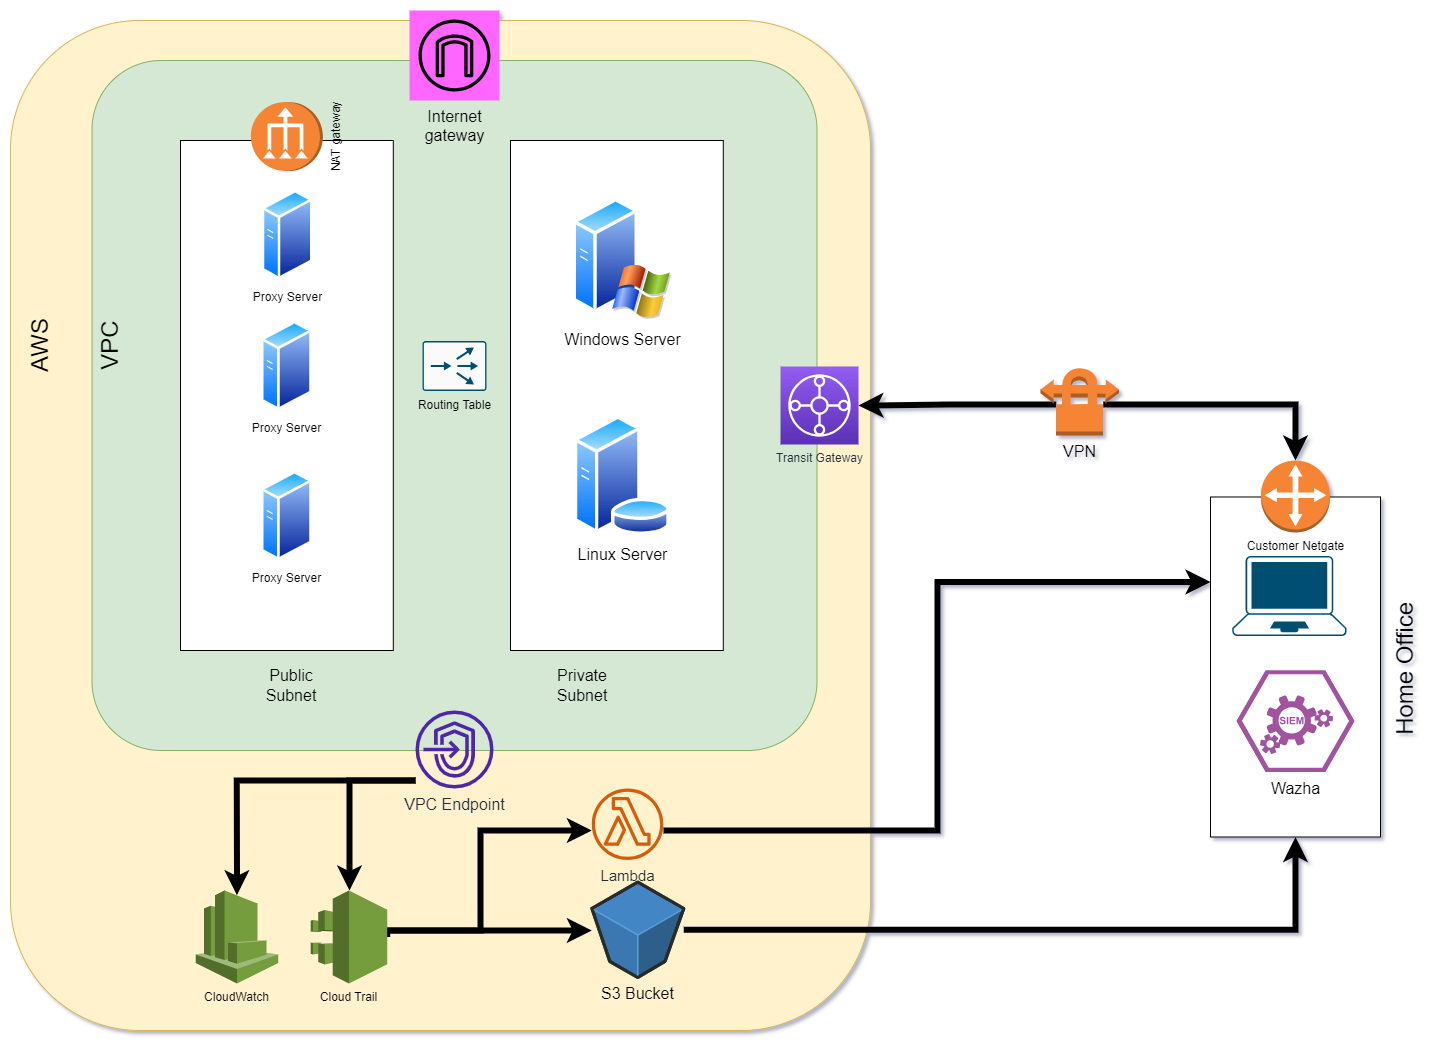

The diagram above was exported from draw.io. Its source (the exported page's mxGraphModel, read from the mxfile embedded in the PNG):
<mxGraphModel dx="2333" dy="1204" grid="1" gridSize="10" guides="1" tooltips="1" connect="1" arrows="1" fold="1" page="1" pageScale="1" pageWidth="850" pageHeight="1100" math="0" shadow="0">
  <root>
    <mxCell id="0" />
    <mxCell id="1" parent="0" />
    <mxCell id="W-R5jdrgxPyJHddchJnK-38" value="" style="rounded=1;whiteSpace=wrap;html=1;fillColor=#fff2cc;strokeColor=#d6b656;" parent="1" vertex="1">
      <mxGeometry x="20" y="40" width="860" height="1010" as="geometry" />
    </mxCell>
    <mxCell id="W-R5jdrgxPyJHddchJnK-29" value="" style="rounded=0;whiteSpace=wrap;html=1;" parent="1" vertex="1">
      <mxGeometry x="1220" y="516.5" width="170" height="340" as="geometry" />
    </mxCell>
    <mxCell id="W-R5jdrgxPyJHddchJnK-1" value="Routing Table" style="rounded=1;whiteSpace=wrap;html=1;arcSize=10;fillColor=#d5e8d4;strokeColor=#82b366;" parent="1" vertex="1">
      <mxGeometry x="101.5" y="80" width="725" height="690" as="geometry" />
    </mxCell>
    <mxCell id="W-R5jdrgxPyJHddchJnK-8" value="&lt;font style=&quot;font-size: 16px;&quot;&gt;Internet&lt;br&gt;gateway&lt;/font&gt;" style="sketch=0;outlineConnect=0;dashed=0;verticalLabelPosition=bottom;verticalAlign=top;align=center;html=1;fontSize=12;fontStyle=0;aspect=fixed;shape=mxgraph.aws4.resourceIcon;resIcon=mxgraph.aws4.internet_gateway;fillColor=#FF66FF;" parent="1" vertex="1">
      <mxGeometry x="419" y="30" width="90" height="90" as="geometry" />
    </mxCell>
    <mxCell id="NUeN9jFn70U51t6f6a1q-5" value="" style="rounded=0;whiteSpace=wrap;html=1;" parent="1" vertex="1">
      <mxGeometry x="520" y="160" width="212.8" height="510" as="geometry" />
    </mxCell>
    <mxCell id="W-R5jdrgxPyJHddchJnK-9" value="&lt;font style=&quot;font-size: 16px;&quot;&gt;Windows Server&lt;/font&gt;" style="image;aspect=fixed;perimeter=ellipsePerimeter;html=1;align=center;shadow=0;dashed=0;spacingTop=3;image=img/lib/active_directory/windows_server_2.svg;" parent="1" vertex="1">
      <mxGeometry x="582.75" y="216.75" width="98.6" height="123.25" as="geometry" />
    </mxCell>
    <mxCell id="W-R5jdrgxPyJHddchJnK-12" value="" style="rounded=0;whiteSpace=wrap;html=1;" parent="1" vertex="1">
      <mxGeometry x="190" y="160" width="212.8" height="510" as="geometry" />
    </mxCell>
    <mxCell id="W-R5jdrgxPyJHddchJnK-10" value="&lt;font style=&quot;font-size: 16px;&quot;&gt;Linux Server&lt;/font&gt;" style="image;aspect=fixed;perimeter=ellipsePerimeter;html=1;align=center;shadow=0;dashed=0;spacingTop=3;image=img/lib/active_directory/database_server.svg;" parent="1" vertex="1">
      <mxGeometry x="582.75" y="435.25" width="98" height="119.51" as="geometry" />
    </mxCell>
    <mxCell id="W-R5jdrgxPyJHddchJnK-13" value="&lt;font style=&quot;font-size: 16px;&quot;&gt;Private Subnet&lt;/font&gt;" style="text;html=1;strokeColor=none;fillColor=none;align=center;verticalAlign=middle;whiteSpace=wrap;rounded=0;" parent="1" vertex="1">
      <mxGeometry x="561.75" y="690" width="60" height="30" as="geometry" />
    </mxCell>
    <mxCell id="W-R5jdrgxPyJHddchJnK-14" value="&lt;font style=&quot;font-size: 16px;&quot;&gt;Public Subnet&lt;/font&gt;" style="text;html=1;strokeColor=none;fillColor=none;align=center;verticalAlign=middle;whiteSpace=wrap;rounded=0;" parent="1" vertex="1">
      <mxGeometry x="270.9200000000001" y="690" width="60" height="30" as="geometry" />
    </mxCell>
    <mxCell id="NUeN9jFn70U51t6f6a1q-43" style="edgeStyle=orthogonalEdgeStyle;rounded=0;orthogonalLoop=1;jettySize=auto;html=1;entryX=0;entryY=0.25;entryDx=0;entryDy=0;strokeWidth=6;" parent="1" source="W-R5jdrgxPyJHddchJnK-17" target="W-R5jdrgxPyJHddchJnK-29" edge="1">
      <mxGeometry relative="1" as="geometry">
        <Array as="points">
          <mxPoint x="947" y="850" />
          <mxPoint x="947" y="602" />
        </Array>
      </mxGeometry>
    </mxCell>
    <mxCell id="W-R5jdrgxPyJHddchJnK-17" value="&lt;font style=&quot;font-size: 15px;&quot;&gt;Lambda&lt;/font&gt;" style="sketch=0;outlineConnect=0;fontColor=#232F3E;gradientColor=none;fillColor=#D45B07;strokeColor=none;dashed=0;verticalLabelPosition=bottom;verticalAlign=top;align=center;html=1;fontSize=12;fontStyle=0;aspect=fixed;pointerEvents=1;shape=mxgraph.aws4.lambda_function;" parent="1" vertex="1">
      <mxGeometry x="601.3" y="808" width="71.6" height="71.6" as="geometry" />
    </mxCell>
    <mxCell id="W-R5jdrgxPyJHddchJnK-22" value="&lt;font style=&quot;font-size: 16px;&quot;&gt;Wazha&lt;/font&gt;" style="verticalLabelPosition=bottom;sketch=0;html=1;fillColor=#A153A0;strokeColor=#ffffff;verticalAlign=top;align=center;points=[[0,0.5,0],[0.125,0.25,0],[0.25,0,0],[0.5,0,0],[0.75,0,0],[0.875,0.25,0],[1,0.5,0],[0.875,0.75,0],[0.75,1,0],[0.5,1,0],[0.125,0.75,0]];pointerEvents=1;shape=mxgraph.cisco_safe.compositeIcon;bgIcon=mxgraph.cisco_safe.design.blank_device;resIcon=mxgraph.cisco_safe.design.siem_2;" parent="1" vertex="1">
      <mxGeometry x="1246.07" y="690" width="117.85" height="101.5" as="geometry" />
    </mxCell>
    <mxCell id="NUeN9jFn70U51t6f6a1q-24" style="edgeStyle=orthogonalEdgeStyle;rounded=0;orthogonalLoop=1;jettySize=auto;html=1;exitX=1;exitY=0.5;exitDx=0;exitDy=0;exitPerimeter=0;strokeWidth=6;" parent="1" source="W-R5jdrgxPyJHddchJnK-23" target="W-R5jdrgxPyJHddchJnK-17" edge="1">
      <mxGeometry relative="1" as="geometry">
        <Array as="points">
          <mxPoint x="397" y="950" />
          <mxPoint x="490" y="950" />
          <mxPoint x="490" y="850" />
        </Array>
      </mxGeometry>
    </mxCell>
    <mxCell id="NUeN9jFn70U51t6f6a1q-25" style="edgeStyle=orthogonalEdgeStyle;rounded=0;orthogonalLoop=1;jettySize=auto;html=1;strokeWidth=6;" parent="1" source="W-R5jdrgxPyJHddchJnK-23" target="W-R5jdrgxPyJHddchJnK-34" edge="1">
      <mxGeometry relative="1" as="geometry">
        <Array as="points">
          <mxPoint x="450" y="950" />
          <mxPoint x="450" y="950" />
        </Array>
      </mxGeometry>
    </mxCell>
    <mxCell id="W-R5jdrgxPyJHddchJnK-23" value="Cloud Trail" style="outlineConnect=0;dashed=0;verticalLabelPosition=bottom;verticalAlign=top;align=center;html=1;shape=mxgraph.aws3.cloudtrail;fillColor=#759C3E;gradientColor=none;" parent="1" vertex="1">
      <mxGeometry x="320.18999999999994" y="910" width="76.5" height="93" as="geometry" />
    </mxCell>
    <mxCell id="W-R5jdrgxPyJHddchJnK-24" value="CloudWatch&lt;br&gt;" style="outlineConnect=0;dashed=0;verticalLabelPosition=bottom;verticalAlign=top;align=center;html=1;shape=mxgraph.aws3.cloudwatch;fillColor=#759C3E;gradientColor=none;" parent="1" vertex="1">
      <mxGeometry x="205.15" y="910" width="82.5" height="93" as="geometry" />
    </mxCell>
    <mxCell id="W-R5jdrgxPyJHddchJnK-26" value="Transit Gateway" style="sketch=0;points=[[0,0,0],[0.25,0,0],[0.5,0,0],[0.75,0,0],[1,0,0],[0,1,0],[0.25,1,0],[0.5,1,0],[0.75,1,0],[1,1,0],[0,0.25,0],[0,0.5,0],[0,0.75,0],[1,0.25,0],[1,0.5,0],[1,0.75,0]];outlineConnect=0;fontColor=#232F3E;gradientColor=#945DF2;gradientDirection=north;fillColor=#5A30B5;strokeColor=#ffffff;dashed=0;verticalLabelPosition=bottom;verticalAlign=top;align=center;html=1;fontSize=12;fontStyle=0;aspect=fixed;shape=mxgraph.aws4.resourceIcon;resIcon=mxgraph.aws4.transit_gateway;" parent="1" vertex="1">
      <mxGeometry x="790" y="386" width="78" height="78" as="geometry" />
    </mxCell>
    <mxCell id="W-R5jdrgxPyJHddchJnK-28" value="" style="points=[[0.13,0.02,0],[0.5,0,0],[0.87,0.02,0],[0.885,0.4,0],[0.985,0.985,0],[0.5,1,0],[0.015,0.985,0],[0.115,0.4,0]];verticalLabelPosition=bottom;sketch=0;html=1;verticalAlign=top;aspect=fixed;align=center;pointerEvents=1;shape=mxgraph.cisco19.laptop;fillColor=#005073;strokeColor=none;" parent="1" vertex="1">
      <mxGeometry x="1241.78" y="575.5" width="114.29" height="80" as="geometry" />
    </mxCell>
    <mxCell id="W-R5jdrgxPyJHddchJnK-32" value="Proxy Server" style="image;aspect=fixed;perimeter=ellipsePerimeter;html=1;align=center;shadow=0;dashed=0;spacingTop=3;image=img/lib/active_directory/generic_server.svg;" parent="1" vertex="1">
      <mxGeometry x="271.53999999999996" y="209" width="50.96" height="91" as="geometry" />
    </mxCell>
    <mxCell id="NUeN9jFn70U51t6f6a1q-26" style="edgeStyle=orthogonalEdgeStyle;rounded=0;orthogonalLoop=1;jettySize=auto;html=1;strokeWidth=6;entryX=0.5;entryY=1;entryDx=0;entryDy=0;" parent="1" source="W-R5jdrgxPyJHddchJnK-34" target="W-R5jdrgxPyJHddchJnK-29" edge="1">
      <mxGeometry relative="1" as="geometry">
        <mxPoint x="1305" y="900" as="targetPoint" />
      </mxGeometry>
    </mxCell>
    <mxCell id="W-R5jdrgxPyJHddchJnK-34" value="&lt;font style=&quot;font-size: 16px;&quot;&gt;S3 Bucket&lt;/font&gt;" style="verticalLabelPosition=bottom;html=1;verticalAlign=top;strokeWidth=1;align=center;outlineConnect=0;dashed=0;outlineConnect=0;shape=mxgraph.aws3d.s3Bucket;fillColor=#4286c5;strokeColor=#57A2D8;aspect=fixed;" parent="1" vertex="1">
      <mxGeometry x="601.3" y="901.6" width="91.96" height="95.4" as="geometry" />
    </mxCell>
    <mxCell id="W-R5jdrgxPyJHddchJnK-35" value="NAT gateway&lt;br&gt;" style="outlineConnect=0;dashed=0;verticalLabelPosition=bottom;verticalAlign=top;align=center;html=1;shape=mxgraph.aws3.vpc_nat_gateway;fillColor=#F58534;gradientColor=none;rotation=-90;" parent="1" vertex="1">
      <mxGeometry x="261.9" y="120" width="69" height="72" as="geometry" />
    </mxCell>
    <mxCell id="NUeN9jFn70U51t6f6a1q-22" style="edgeStyle=orthogonalEdgeStyle;rounded=0;orthogonalLoop=1;jettySize=auto;html=1;entryX=0.5;entryY=0.05;entryDx=0;entryDy=0;entryPerimeter=0;strokeWidth=6;" parent="1" source="W-R5jdrgxPyJHddchJnK-37" target="W-R5jdrgxPyJHddchJnK-24" edge="1">
      <mxGeometry relative="1" as="geometry">
        <Array as="points">
          <mxPoint x="246" y="800" />
        </Array>
      </mxGeometry>
    </mxCell>
    <mxCell id="NUeN9jFn70U51t6f6a1q-23" style="edgeStyle=orthogonalEdgeStyle;rounded=0;orthogonalLoop=1;jettySize=auto;html=1;strokeWidth=6;" parent="1" source="W-R5jdrgxPyJHddchJnK-37" target="W-R5jdrgxPyJHddchJnK-23" edge="1">
      <mxGeometry relative="1" as="geometry">
        <Array as="points">
          <mxPoint x="359" y="800" />
        </Array>
      </mxGeometry>
    </mxCell>
    <mxCell id="W-R5jdrgxPyJHddchJnK-37" value="&lt;font style=&quot;font-size: 16px;&quot;&gt;VPC Endpoint&lt;/font&gt;" style="sketch=0;outlineConnect=0;fontColor=#232F3E;gradientColor=none;fillColor=#4D27AA;strokeColor=none;dashed=0;verticalLabelPosition=bottom;verticalAlign=top;align=center;html=1;fontSize=12;fontStyle=0;aspect=fixed;pointerEvents=1;shape=mxgraph.aws4.endpoints;" parent="1" vertex="1">
      <mxGeometry x="425" y="730" width="78" height="78" as="geometry" />
    </mxCell>
    <mxCell id="NUeN9jFn70U51t6f6a1q-2" value="Proxy Server" style="image;aspect=fixed;perimeter=ellipsePerimeter;html=1;align=center;shadow=0;dashed=0;spacingTop=3;image=img/lib/active_directory/generic_server.svg;" parent="1" vertex="1">
      <mxGeometry x="270.91999999999996" y="340" width="50.96" height="91" as="geometry" />
    </mxCell>
    <mxCell id="NUeN9jFn70U51t6f6a1q-3" value="Proxy Server" style="image;aspect=fixed;perimeter=ellipsePerimeter;html=1;align=center;shadow=0;dashed=0;spacingTop=3;image=img/lib/active_directory/generic_server.svg;" parent="1" vertex="1">
      <mxGeometry x="270.91999999999996" y="490" width="50.96" height="91" as="geometry" />
    </mxCell>
    <mxCell id="NUeN9jFn70U51t6f6a1q-4" style="edgeStyle=orthogonalEdgeStyle;rounded=0;orthogonalLoop=1;jettySize=auto;html=1;exitX=0.5;exitY=1;exitDx=0;exitDy=0;" parent="1" edge="1">
      <mxGeometry relative="1" as="geometry">
        <mxPoint x="636.7999999999995" y="590" as="sourcePoint" />
        <mxPoint x="636.7999999999995" y="590" as="targetPoint" />
      </mxGeometry>
    </mxCell>
    <mxCell id="NUeN9jFn70U51t6f6a1q-6" value="" style="sketch=0;points=[[0.015,0.015,0],[0.985,0.015,0],[0.985,0.985,0],[0.015,0.985,0],[0.25,0,0],[0.5,0,0],[0.75,0,0],[1,0.25,0],[1,0.5,0],[1,0.75,0],[0.75,1,0],[0.5,1,0],[0.25,1,0],[0,0.75,0],[0,0.5,0],[0,0.25,0]];verticalLabelPosition=bottom;html=1;verticalAlign=top;aspect=fixed;align=center;pointerEvents=1;shape=mxgraph.cisco19.rect;prIcon=content_router;fillColor=#FAFAFA;strokeColor=#005073;" parent="1" vertex="1">
      <mxGeometry x="432" y="360.5" width="64" height="50" as="geometry" />
    </mxCell>
    <mxCell id="NUeN9jFn70U51t6f6a1q-12" value="&lt;font style=&quot;font-size: 24px;&quot;&gt;VPC&lt;/font&gt;" style="text;html=1;strokeColor=none;fillColor=none;align=center;verticalAlign=middle;whiteSpace=wrap;rounded=0;rotation=-90;" parent="1" vertex="1">
      <mxGeometry x="90" y="350" width="60" height="30" as="geometry" />
    </mxCell>
    <mxCell id="NUeN9jFn70U51t6f6a1q-13" value="&lt;font style=&quot;font-size: 24px;&quot;&gt;AWS&lt;/font&gt;" style="text;html=1;strokeColor=none;fillColor=none;align=center;verticalAlign=middle;whiteSpace=wrap;rounded=0;rotation=-90;" parent="1" vertex="1">
      <mxGeometry x="20" y="350" width="60" height="30" as="geometry" />
    </mxCell>
    <mxCell id="NUeN9jFn70U51t6f6a1q-36" style="edgeStyle=orthogonalEdgeStyle;rounded=0;orthogonalLoop=1;jettySize=auto;html=1;exitX=0.2;exitY=0.55;exitDx=0;exitDy=0;exitPerimeter=0;strokeWidth=6;" parent="1" source="NUeN9jFn70U51t6f6a1q-34" target="W-R5jdrgxPyJHddchJnK-26" edge="1">
      <mxGeometry relative="1" as="geometry" />
    </mxCell>
    <mxCell id="NUeN9jFn70U51t6f6a1q-40" style="edgeStyle=orthogonalEdgeStyle;rounded=0;orthogonalLoop=1;jettySize=auto;html=1;exitX=0.8;exitY=0.55;exitDx=0;exitDy=0;exitPerimeter=0;strokeWidth=6;" parent="1" source="NUeN9jFn70U51t6f6a1q-34" target="NUeN9jFn70U51t6f6a1q-39" edge="1">
      <mxGeometry relative="1" as="geometry" />
    </mxCell>
    <mxCell id="NUeN9jFn70U51t6f6a1q-34" value="&lt;font style=&quot;font-size: 16px;&quot;&gt;VPN&lt;/font&gt;" style="outlineConnect=0;dashed=0;verticalLabelPosition=bottom;verticalAlign=top;align=center;html=1;shape=mxgraph.aws3.vpn_connection;fillColor=#F58534;gradientColor=none;" parent="1" vertex="1">
      <mxGeometry x="1050" y="386" width="78.5" height="69" as="geometry" />
    </mxCell>
    <mxCell id="NUeN9jFn70U51t6f6a1q-39" value="Customer Netgate" style="outlineConnect=0;dashed=0;verticalLabelPosition=bottom;verticalAlign=top;align=center;html=1;shape=mxgraph.aws3.customer_gateway;fillColor=#F58536;gradientColor=none;" parent="1" vertex="1">
      <mxGeometry x="1270.5" y="480" width="69" height="72" as="geometry" />
    </mxCell>
    <mxCell id="NUeN9jFn70U51t6f6a1q-41" value="&lt;font style=&quot;font-size: 24px;&quot;&gt;Home Office&amp;nbsp;&lt;/font&gt;" style="text;html=1;strokeColor=none;fillColor=none;align=center;verticalAlign=middle;whiteSpace=wrap;rounded=0;rotation=-90;" parent="1" vertex="1">
      <mxGeometry x="1280" y="670" width="270" height="30" as="geometry" />
    </mxCell>
  </root>
</mxGraphModel>